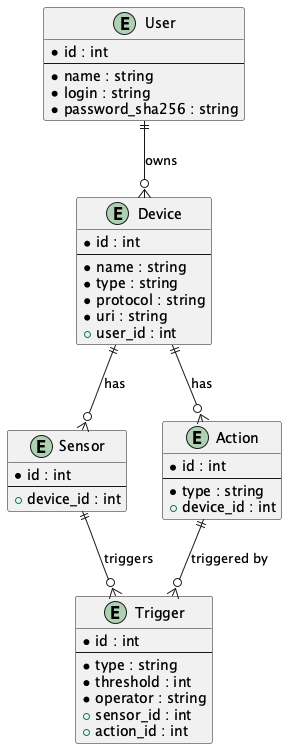

The diagram above was rendered by PlantUML. Its source (embedded in the PNG):
@startuml ER_Diagram

entity "User" {
  * id : int
  --
  * name : string
  * login : string
  * password_sha256 : string
}

entity "Device" {
  * id : int
  --
  * name : string
  * type : string
  * protocol : string
  * uri : string
  + user_id : int
}

entity "Sensor" {
  * id : int
  --
  + device_id : int
}

entity "Action" {
  * id : int
  --
  * type : string
  + device_id : int
}

entity "Trigger" {
  * id : int
  --
  * type : string
  * threshold : int
  * operator : string
  + sensor_id : int
  + action_id : int
}

User ||--o{ Device : "owns"
Device ||--o{ Sensor : "has"
Device ||--o{ Action : "has"
Sensor ||--o{ Trigger : "triggers"
Action ||--o{ Trigger : "triggered by"

@enduml